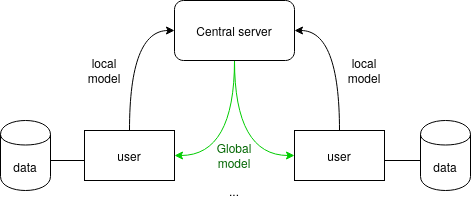

The diagram above was exported from draw.io. Its source (the exported page's mxGraphModel, read from the mxfile embedded in the PNG):
<mxGraphModel dx="1102" dy="585" grid="1" gridSize="10" guides="1" tooltips="1" connect="1" arrows="1" fold="1" page="1" pageScale="1" pageWidth="827" pageHeight="1169" math="0" shadow="0">
  <root>
    <mxCell id="0" />
    <mxCell id="1" parent="0" />
    <mxCell id="ho78O5SUldD_p0X1twhf-19" style="edgeStyle=orthogonalEdgeStyle;curved=1;rounded=0;orthogonalLoop=1;jettySize=auto;html=1;exitX=0.5;exitY=1;exitDx=0;exitDy=0;entryX=1;entryY=0.5;entryDx=0;entryDy=0;strokeColor=#00CC00;fillColor=#33FF33;" edge="1" parent="1" source="ho78O5SUldD_p0X1twhf-2" target="ho78O5SUldD_p0X1twhf-3">
      <mxGeometry relative="1" as="geometry" />
    </mxCell>
    <mxCell id="ho78O5SUldD_p0X1twhf-20" style="edgeStyle=orthogonalEdgeStyle;curved=1;rounded=0;orthogonalLoop=1;jettySize=auto;html=1;exitX=0.5;exitY=1;exitDx=0;exitDy=0;entryX=0;entryY=0.5;entryDx=0;entryDy=0;strokeColor=#00CC00;fillColor=#33FF33;" edge="1" parent="1" source="ho78O5SUldD_p0X1twhf-2" target="ho78O5SUldD_p0X1twhf-14">
      <mxGeometry relative="1" as="geometry" />
    </mxCell>
    <mxCell id="ho78O5SUldD_p0X1twhf-2" value="Central server" style="rounded=1;whiteSpace=wrap;html=1;" vertex="1" parent="1">
      <mxGeometry x="354" y="250" width="120" height="60" as="geometry" />
    </mxCell>
    <mxCell id="ho78O5SUldD_p0X1twhf-17" style="rounded=0;orthogonalLoop=1;jettySize=auto;html=1;exitX=0.5;exitY=0;exitDx=0;exitDy=0;entryX=0;entryY=0.5;entryDx=0;entryDy=0;strokeColor=#000000;fillColor=#33FF33;edgeStyle=orthogonalEdgeStyle;elbow=vertical;curved=1;" edge="1" parent="1" source="ho78O5SUldD_p0X1twhf-3" target="ho78O5SUldD_p0X1twhf-2">
      <mxGeometry relative="1" as="geometry" />
    </mxCell>
    <mxCell id="ho78O5SUldD_p0X1twhf-3" value="user" style="rounded=0;whiteSpace=wrap;html=1;" vertex="1" parent="1">
      <mxGeometry x="264" y="380" width="90" height="50" as="geometry" />
    </mxCell>
    <mxCell id="ho78O5SUldD_p0X1twhf-5" value="" style="endArrow=none;html=1;" edge="1" parent="1">
      <mxGeometry width="50" height="50" relative="1" as="geometry">
        <mxPoint x="230" y="410" as="sourcePoint" />
        <mxPoint x="264" y="410" as="targetPoint" />
      </mxGeometry>
    </mxCell>
    <mxCell id="ho78O5SUldD_p0X1twhf-6" value="data" style="shape=cylinder;whiteSpace=wrap;html=1;boundedLbl=1;backgroundOutline=1;" vertex="1" parent="1">
      <mxGeometry x="180" y="370" width="50" height="70" as="geometry" />
    </mxCell>
    <mxCell id="ho78O5SUldD_p0X1twhf-9" value="..." style="text;html=1;strokeColor=none;fillColor=none;align=center;verticalAlign=middle;whiteSpace=wrap;rounded=0;" vertex="1" parent="1">
      <mxGeometry x="394" y="430" width="40" height="20" as="geometry" />
    </mxCell>
    <mxCell id="ho78O5SUldD_p0X1twhf-18" style="edgeStyle=orthogonalEdgeStyle;curved=1;rounded=0;orthogonalLoop=1;jettySize=auto;html=1;exitX=0.5;exitY=0;exitDx=0;exitDy=0;entryX=1;entryY=0.5;entryDx=0;entryDy=0;strokeColor=#000000;fillColor=#33FF33;" edge="1" parent="1" source="ho78O5SUldD_p0X1twhf-14" target="ho78O5SUldD_p0X1twhf-2">
      <mxGeometry relative="1" as="geometry" />
    </mxCell>
    <mxCell id="ho78O5SUldD_p0X1twhf-14" value="user" style="rounded=0;whiteSpace=wrap;html=1;" vertex="1" parent="1">
      <mxGeometry x="474" y="380" width="90" height="50" as="geometry" />
    </mxCell>
    <mxCell id="ho78O5SUldD_p0X1twhf-21" value="data" style="shape=cylinder;whiteSpace=wrap;html=1;boundedLbl=1;backgroundOutline=1;" vertex="1" parent="1">
      <mxGeometry x="600" y="370" width="50" height="70" as="geometry" />
    </mxCell>
    <mxCell id="ho78O5SUldD_p0X1twhf-22" value="" style="endArrow=none;html=1;strokeColor=#000000;fillColor=#33FF33;" edge="1" parent="1">
      <mxGeometry width="50" height="50" relative="1" as="geometry">
        <mxPoint x="564" y="410" as="sourcePoint" />
        <mxPoint x="600" y="410" as="targetPoint" />
      </mxGeometry>
    </mxCell>
    <mxCell id="ho78O5SUldD_p0X1twhf-23" value="local model" style="text;html=1;strokeColor=none;fillColor=none;align=center;verticalAlign=middle;whiteSpace=wrap;rounded=0;" vertex="1" parent="1">
      <mxGeometry x="264" y="310" width="40" height="20" as="geometry" />
    </mxCell>
    <mxCell id="ho78O5SUldD_p0X1twhf-25" value="local model" style="text;html=1;strokeColor=none;fillColor=none;align=center;verticalAlign=middle;whiteSpace=wrap;rounded=0;" vertex="1" parent="1">
      <mxGeometry x="524" y="310" width="40" height="20" as="geometry" />
    </mxCell>
    <mxCell id="ho78O5SUldD_p0X1twhf-26" value="&lt;font color=&quot;#006600&quot;&gt;Global model&lt;/font&gt;" style="text;html=1;strokeColor=none;fillColor=none;align=center;verticalAlign=middle;whiteSpace=wrap;rounded=0;" vertex="1" parent="1">
      <mxGeometry x="394" y="395" width="40" height="20" as="geometry" />
    </mxCell>
  </root>
</mxGraphModel>